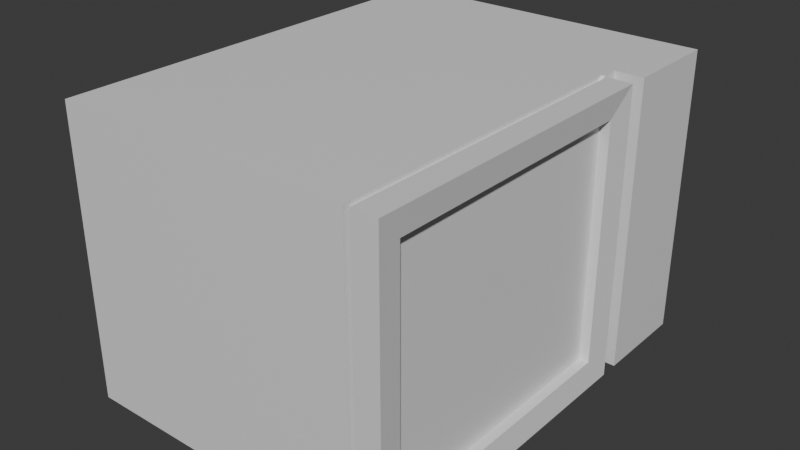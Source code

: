 # Source: microwave.blend  (saved by Blender 5.1.30; exported with 4.5.12 LTS)
import bpy
from mathutils import Matrix  # noqa: F401  (used for matrix-valued properties, if any)

bpy.ops.wm.read_factory_settings(use_empty=True)
scene = bpy.context.scene
scene.name = 'Scene'

# ---- collections
col_collection = bpy.data.collections.new('Collection'); scene.collection.children.link(col_collection)

# ---- materials (node trees are filled in below, after node groups)
mat_microwave = bpy.data.materials.new('Microwave')
mat_microwave.alpha_threshold = 0.0
mat_microwave.use_backface_culling_lightprobe_volume = False
mat_microwave.roughness = 0.5
mat_microwave.line_color = (0.0, 0.0, 0.0, 1.0)

# ---- material node trees
mat_microwave.use_nodes = True; mat_microwave.node_tree.nodes.clear()
_N = mat_microwave.node_tree.nodes; _L = mat_microwave.node_tree.links
n0 = _N.new('ShaderNodeOutputMaterial'); n0.name = 'Material Output'; n0.location = (200, 100)
n1 = _N.new('ShaderNodeBsdfPrincipled'); n1.name = 'Principled BSDF'; n1.location = (-200, 100)
_L.new(n1.outputs[0], n0.inputs[0])
n0.is_active_output = True

# ---- world
world_world = bpy.data.worlds.new('World'); scene.world = world_world
world_world.use_nodes = True; world_world.node_tree.nodes.clear()
_N = world_world.node_tree.nodes; _L = world_world.node_tree.links
n0 = _N.new('ShaderNodeOutputWorld'); n0.name = 'World Output'; n0.location = (200, 100)
n1 = _N.new('ShaderNodeBackground'); n1.name = 'Background'; n1.location = (-200, 100)
n1.inputs[0].default_value = (0.05088, 0.05088, 0.05088, 1.0)
_L.new(n1.outputs[0], n0.inputs[0])
n0.is_active_output = True
world_world.color = (0.05088, 0.05088, 0.05088)
world_world.sun_shadow_jitter_overblur = 0.0

# ---- meshes
me_cube_001 = bpy.data.meshes.new('Cube.001')
me_cube_001.from_pydata([(-0.1707, -0.2265, -0.1498), (-0.1707, -0.2265, 0.1498), (-0.1707, 0.2265, -0.1498), (-0.1707, 0.2265, 0.1498), (0.1707, -0.2265, -0.1498), (0.1669, -0.2001, 0.1235), (0.1707, 0.2265, -0.1498), (0.1707, 0.2265, 0.1498), (0.1418, 0.1256, 0.1498), (0.1418, 0.1047, -0.1431), (-0.1707, 0.106, 0.1498), (-0.1707, 0.1256, 0.1498), (-0.1707, 0.106, -0.1498), (-0.1707, 0.1256, -0.1498), (-0.1707, 0.1256, 0.1498), (-0.1707, 0.106, 0.1498), (0.1707, 0.1256, -0.1498), (0.1707, 0.106, -0.1498), (0.1669, 0.07969, 0.1235), (0.1707, 0.1256, 0.1498), (0.1418, 0.1256, -0.1498), (0.1447, 0.1018, -0.1431), (-0.1707, 0.106, -0.1498), (-0.1707, 0.1256, -0.1498), (0.1707, -0.2265, 0.1498), (0.1707, 0.106, 0.1498), (0.1669, -0.2001, -0.1235), (0.1568, 0.07969, -0.1235), (0.1669, 0.07969, -0.1235), (0.1568, -0.2001, -0.1235), (0.1568, -0.2001, 0.1235), (0.1568, 0.07969, 0.1235), (0.1418, 0.1047, 0.146), (0.1447, 0.1018, 0.146), (0.1388, 0.1018, 0.146), (0.1448, 0.106, 0.1498), (0.1418, 0.109, 0.1498), (0.1387, 0.106, 0.1498), (0.1418, 0.109, -0.1498), (0.1448, 0.106, -0.1498), (0.1387, 0.106, 0.1498), (0.1448, 0.106, 0.1498), (0.1448, -0.2265, -0.1498), (0.1387, -0.2265, -0.1498), (0.1387, -0.2265, 0.1498), (0.1448, -0.2265, 0.1498), (0.1447, 0.1018, 0.146), (0.1388, 0.1018, 0.146), (0.1388, -0.2191, 0.146), (0.1447, -0.2191, 0.146), (0.1388, -0.2191, -0.1431), (0.1447, -0.2191, -0.1431)], [(22, 12), (15, 10), (23, 13)], [(2, 3, 7, 6), (44, 43, 50, 48), (45, 41, 46, 49), (47, 48, 49, 46), (33, 21, 9, 32), (19, 14, 11, 8), (35, 39, 21, 33), (16, 19, 8, 20), (7, 3, 14, 19), (33, 32, 34), (6, 7, 19, 16), (5, 26, 29, 30), (26, 5, 24, 4), (18, 28, 17, 25), (28, 26, 4, 17), (5, 18, 25, 24), (27, 31, 30, 29), (26, 28, 27, 29), (18, 5, 30, 31), (28, 18, 31, 27), (48, 50, 51, 49), (36, 37, 34, 32), (42, 45, 49, 51), (38, 36, 32, 9), (10, 37, 36, 8, 11), (36, 38, 20, 8), (25, 17, 39, 35), (25, 41, 45, 24), (44, 40, 15, 1), (4, 24, 45, 42), (43, 44, 1, 0), (40, 44, 48, 47)])
_uv = me_cube_001.uv_layers.new(name='UVMap')
_uv.uv.foreach_set('vector', [0.4042, 0.6092, 0.1156, 0.5934, 0.1311, 0.2663, 0.4199, 0.278, 0.7133, 0.2839, 0.7133, 0.0001381, 0.7203, 0.006434, 0.7203, 0.2803, 0.7285, 0.9813, 0.7505, 0.6419, 0.7541, 0.6464, 0.7328, 0.974, 0.7169, 0.5949, 0.7169, 0.2909, 0.7225, 0.2909, 0.7225, 0.5949, 0.7262, 0.2803, 0.7262, 0.006434, 0.7301, 0.006434, 0.7301, 0.2803, 0.03946, 0.2665, 0.01969, 0.5868, 0.01938, 0.5869, 0.02582, 0.2808, 0.725, 0.6138, 0.4202, 0.6031, 0.4271, 0.5991, 0.7212, 0.6094, 0.02656, 0.005176, 0.03946, 0.2665, 0.02582, 0.2808, 0.0001382, 0.00766, 0.1311, 0.2663, 0.1156, 0.5934, 0.01969, 0.5868, 0.03946, 0.2665, 0.001289, 0.2761, 0.004114, 0.279, 0.001168, 0.2819, 0.1161, 0.0001381, 0.1311, 0.2663, 0.03946, 0.2665, 0.02656, 0.005176, 0.6898, 0.9411, 0.4461, 0.9391, 0.4505, 0.9336, 0.6854, 0.9365, 0.4461, 0.9391, 0.6898, 0.9411, 0.7151, 0.9674, 0.4202, 0.9659, 0.6963, 0.6654, 0.4478, 0.659, 0.4208, 0.6311, 0.724, 0.6402, 0.4478, 0.659, 0.4461, 0.9391, 0.4202, 0.9659, 0.4208, 0.6311, 0.6898, 0.9411, 0.6963, 0.6654, 0.724, 0.6402, 0.7151, 0.9674, 0.4534, 0.6647, 0.6907, 0.6697, 0.6854, 0.9365, 0.4505, 0.9336, 0.4461, 0.9391, 0.4478, 0.659, 0.4534, 0.6647, 0.4505, 0.9336, 0.6963, 0.6654, 0.6898, 0.9411, 0.6854, 0.9365, 0.6907, 0.6697, 0.4478, 0.659, 0.6963, 0.6654, 0.6907, 0.6697, 0.4534, 0.6647, 0.7203, 0.2803, 0.7203, 0.006434, 0.7259, 0.006434, 0.7259, 0.2803, 0.009564, 0.2804, 0.006511, 0.2834, 0.001168, 0.2819, 0.004114, 0.279, 0.4212, 0.9925, 0.7285, 0.9813, 0.7249, 0.989, 0.4283, 0.9999, 0.7342, 0.0001381, 0.7342, 0.2839, 0.7301, 0.2803, 0.7301, 0.006434, 0.0001382, 0.5865, 0.006511, 0.2834, 0.009564, 0.2804, 0.02582, 0.2808, 0.01938, 0.5869, 0.7342, 0.2839, 0.7342, 0.0001381, 0.7499, 0.0001381, 0.7499, 0.2839, 0.724, 0.6402, 0.4208, 0.6311, 0.4202, 0.6031, 0.725, 0.6138, 0.724, 0.6402, 0.7505, 0.6419, 0.7285, 0.9813, 0.7151, 0.9674, 0.7133, 0.2839, 0.7133, 0.5988, 0.4202, 0.5988, 0.4202, 0.2839, 0.4202, 0.9659, 0.7151, 0.9674, 0.7285, 0.9813, 0.4212, 0.9925, 0.7133, 0.0001381, 0.7133, 0.2839, 0.4202, 0.2839, 0.4202, 0.0001381, 0.7133, 0.5988, 0.7133, 0.2839, 0.7169, 0.2909, 0.7169, 0.5949])
me_cube_001.materials.append(mat_microwave)
me_cube_001.update()

# ---- objects
ob_microwave = bpy.data.objects.new('Microwave', me_cube_001)

# ---- transforms, parenting, visibility, modifiers, constraints
ob_microwave.location = (0.0, 0.0, 0.0)

# ---- collection membership
col_collection.objects.link(ob_microwave)

# ---- scene / render settings (as saved in the file)
scene.frame_start = 1; scene.frame_end = 250; scene.frame_set(0)
scene.render.engine = 'BLENDER_EEVEE_NEXT'
scene.render.bake_bias = 0.0
scene.render.bake_samples = 0
scene.cycles.sampling_pattern = 'TABULATED_SOBOL'
scene.eevee.use_volume_custom_range = False
bpy.context.view_layer.update()

# ---- added for rendering (the .blend has no active camera and no usable light): camera, sun
cam_auto = bpy.data.cameras.new('AutoCamera')
cam_auto.lens = 50.0
cam_auto.sensor_width = 36.0
cam_auto.clip_end = 1000.0
ob_auto_camera = bpy.data.objects.new('AutoCamera', cam_auto)
scene.collection.objects.link(ob_auto_camera)
ob_auto_camera.location = (0.593473, -0.712168, 0.474778)
ob_auto_camera.rotation_euler = (1.09748, -7.21219e-08, 0.694738)
scene.camera = ob_auto_camera
light_auto_sun = bpy.data.lights.new('AutoSun', 'SUN')
light_auto_sun.energy = 3.0
light_auto_sun.angle = 0.0523599
ob_auto_sun = bpy.data.objects.new('AutoSun', light_auto_sun)
scene.collection.objects.link(ob_auto_sun)
ob_auto_sun.rotation_euler = (0.872665, 0.174533, 0.523599)
bpy.context.view_layer.update()
